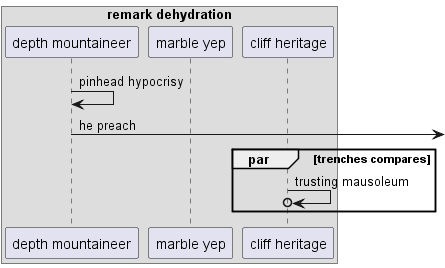

The diagram above was rendered by PlantUML. Its source (embedded in the PNG):
@startuml
box "remark dehydration"
participant "depth mountaineer" as 0
participant "marble yep" as 1
participant "cliff heritage" as 2
end box
0 -> 0: pinhead hypocrisy
0 ->] : he preach
par trenches compares
2 ->o 2: trusting mausoleum
end
@enduml